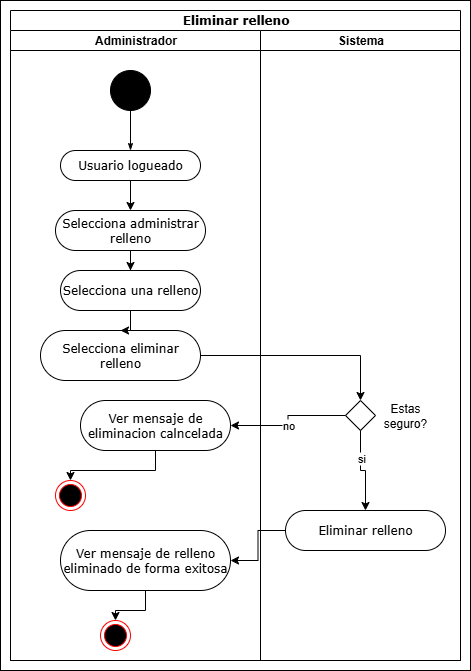

The diagram above was exported from draw.io. Its source (the exported page's mxGraphModel, read from the mxfile embedded in the PNG):
<mxGraphModel dx="1426" dy="785" grid="1" gridSize="10" guides="1" tooltips="1" connect="1" arrows="1" fold="1" page="1" pageScale="1" pageWidth="850" pageHeight="1100" background="none" math="0" shadow="0">
  <root>
    <mxCell id="0" />
    <mxCell id="1" parent="0" />
    <mxCell id="-cfjnvF_bHSGGwkKcoIG-19" value="" style="rounded=0;whiteSpace=wrap;html=1;" vertex="1" parent="1">
      <mxGeometry x="30" y="10" width="470" height="670" as="geometry" />
    </mxCell>
    <mxCell id="1c1d494c118603dd-1" value="Eliminar relleno" style="swimlane;html=1;childLayout=stackLayout;startSize=20;rounded=0;shadow=0;comic=0;labelBackgroundColor=none;strokeWidth=1;fontFamily=Verdana;fontSize=12;align=center;" parent="1" vertex="1">
      <mxGeometry x="40" y="20" width="450" height="650" as="geometry" />
    </mxCell>
    <mxCell id="1c1d494c118603dd-2" value="Administrador" style="swimlane;html=1;startSize=20;" parent="1c1d494c118603dd-1" vertex="1">
      <mxGeometry y="20" width="250" height="630" as="geometry" />
    </mxCell>
    <mxCell id="60571a20871a0731-4" value="" style="ellipse;whiteSpace=wrap;html=1;rounded=0;shadow=0;comic=0;labelBackgroundColor=none;strokeWidth=1;fillColor=#000000;fontFamily=Verdana;fontSize=12;align=center;" parent="1c1d494c118603dd-2" vertex="1">
      <mxGeometry x="100" y="40" width="40" height="40" as="geometry" />
    </mxCell>
    <mxCell id="60571a20871a0731-8" value="Usuario logueado" style="rounded=1;whiteSpace=wrap;html=1;shadow=0;comic=0;labelBackgroundColor=none;strokeWidth=1;fontFamily=Verdana;fontSize=12;align=center;arcSize=50;" parent="1c1d494c118603dd-2" vertex="1">
      <mxGeometry x="50" y="120" width="140" height="30" as="geometry" />
    </mxCell>
    <mxCell id="1c1d494c118603dd-27" style="edgeStyle=orthogonalEdgeStyle;rounded=0;html=1;labelBackgroundColor=none;startArrow=none;startFill=0;startSize=5;endArrow=classicThin;endFill=1;endSize=5;jettySize=auto;orthogonalLoop=1;strokeWidth=1;fontFamily=Verdana;fontSize=12" parent="1c1d494c118603dd-2" source="60571a20871a0731-4" target="60571a20871a0731-8" edge="1">
      <mxGeometry relative="1" as="geometry" />
    </mxCell>
    <mxCell id="-cfjnvF_bHSGGwkKcoIG-35" value="Selecciona una relleno" style="rounded=1;whiteSpace=wrap;html=1;shadow=0;comic=0;labelBackgroundColor=none;strokeWidth=1;fontFamily=Verdana;fontSize=12;align=center;arcSize=50;" vertex="1" parent="1c1d494c118603dd-2">
      <mxGeometry x="50" y="240" width="140" height="40" as="geometry" />
    </mxCell>
    <mxCell id="-cfjnvF_bHSGGwkKcoIG-68" style="edgeStyle=orthogonalEdgeStyle;rounded=0;orthogonalLoop=1;jettySize=auto;html=1;entryX=0.5;entryY=0;entryDx=0;entryDy=0;" edge="1" parent="1c1d494c118603dd-2" source="-cfjnvF_bHSGGwkKcoIG-50" target="-cfjnvF_bHSGGwkKcoIG-16">
      <mxGeometry relative="1" as="geometry" />
    </mxCell>
    <mxCell id="-cfjnvF_bHSGGwkKcoIG-50" value="Ver mensaje de relleno eliminado de forma exitosa" style="rounded=1;whiteSpace=wrap;html=1;shadow=0;comic=0;labelBackgroundColor=none;strokeWidth=1;fontFamily=Verdana;fontSize=12;align=center;arcSize=50;" vertex="1" parent="1c1d494c118603dd-2">
      <mxGeometry x="50" y="500" width="170" height="60" as="geometry" />
    </mxCell>
    <mxCell id="-cfjnvF_bHSGGwkKcoIG-16" value="" style="ellipse;html=1;shape=endState;fillColor=#000000;strokeColor=#ff0000;" vertex="1" parent="1c1d494c118603dd-2">
      <mxGeometry x="90" y="590" width="30" height="30" as="geometry" />
    </mxCell>
    <mxCell id="1c1d494c118603dd-3" value="Sistema" style="swimlane;html=1;startSize=20;" parent="1c1d494c118603dd-1" vertex="1">
      <mxGeometry x="250" y="20" width="200" height="630" as="geometry" />
    </mxCell>
    <mxCell id="-cfjnvF_bHSGGwkKcoIG-97" value="" style="rhombus;whiteSpace=wrap;html=1;" vertex="1" parent="1c1d494c118603dd-3">
      <mxGeometry x="85" y="370" width="30" height="30" as="geometry" />
    </mxCell>
    <mxCell id="-cfjnvF_bHSGGwkKcoIG-99" value="Estas seguro?" style="text;html=1;align=center;verticalAlign=middle;whiteSpace=wrap;rounded=0;" vertex="1" parent="1c1d494c118603dd-3">
      <mxGeometry x="115" y="370" width="60" height="30" as="geometry" />
    </mxCell>
    <mxCell id="-cfjnvF_bHSGGwkKcoIG-100" value="Eliminar relleno" style="rounded=1;whiteSpace=wrap;html=1;shadow=0;comic=0;labelBackgroundColor=none;strokeWidth=1;fontFamily=Verdana;fontSize=12;align=center;arcSize=50;" vertex="1" parent="1c1d494c118603dd-3">
      <mxGeometry x="25" y="480" width="160" height="40" as="geometry" />
    </mxCell>
    <mxCell id="-cfjnvF_bHSGGwkKcoIG-101" style="edgeStyle=orthogonalEdgeStyle;rounded=0;orthogonalLoop=1;jettySize=auto;html=1;" edge="1" parent="1c1d494c118603dd-3" source="-cfjnvF_bHSGGwkKcoIG-97" target="-cfjnvF_bHSGGwkKcoIG-100">
      <mxGeometry relative="1" as="geometry" />
    </mxCell>
    <mxCell id="-cfjnvF_bHSGGwkKcoIG-108" value="si" style="edgeLabel;html=1;align=center;verticalAlign=middle;resizable=0;points=[];" vertex="1" connectable="0" parent="-cfjnvF_bHSGGwkKcoIG-101">
      <mxGeometry x="-0.36" relative="1" as="geometry">
        <mxPoint as="offset" />
      </mxGeometry>
    </mxCell>
    <mxCell id="-cfjnvF_bHSGGwkKcoIG-102" style="edgeStyle=orthogonalEdgeStyle;rounded=0;orthogonalLoop=1;jettySize=auto;html=1;entryX=1;entryY=0.5;entryDx=0;entryDy=0;" edge="1" parent="1c1d494c118603dd-1" source="-cfjnvF_bHSGGwkKcoIG-100" target="-cfjnvF_bHSGGwkKcoIG-50">
      <mxGeometry relative="1" as="geometry" />
    </mxCell>
    <mxCell id="-cfjnvF_bHSGGwkKcoIG-56" style="edgeStyle=orthogonalEdgeStyle;rounded=0;orthogonalLoop=1;jettySize=auto;html=1;" edge="1" parent="1" source="-cfjnvF_bHSGGwkKcoIG-42" target="-cfjnvF_bHSGGwkKcoIG-35">
      <mxGeometry relative="1" as="geometry" />
    </mxCell>
    <mxCell id="-cfjnvF_bHSGGwkKcoIG-42" value="Selecciona administrar relleno" style="rounded=1;whiteSpace=wrap;html=1;shadow=0;comic=0;labelBackgroundColor=none;strokeWidth=1;fontFamily=Verdana;fontSize=12;align=center;arcSize=50;" vertex="1" parent="1">
      <mxGeometry x="85" y="220" width="150" height="40" as="geometry" />
    </mxCell>
    <mxCell id="-cfjnvF_bHSGGwkKcoIG-55" style="edgeStyle=orthogonalEdgeStyle;rounded=0;orthogonalLoop=1;jettySize=auto;html=1;" edge="1" parent="1" source="60571a20871a0731-8" target="-cfjnvF_bHSGGwkKcoIG-42">
      <mxGeometry relative="1" as="geometry" />
    </mxCell>
    <mxCell id="-cfjnvF_bHSGGwkKcoIG-111" style="edgeStyle=orthogonalEdgeStyle;rounded=0;orthogonalLoop=1;jettySize=auto;html=1;entryX=0.5;entryY=0;entryDx=0;entryDy=0;" edge="1" parent="1" source="-cfjnvF_bHSGGwkKcoIG-85" target="-cfjnvF_bHSGGwkKcoIG-97">
      <mxGeometry relative="1" as="geometry" />
    </mxCell>
    <mxCell id="-cfjnvF_bHSGGwkKcoIG-85" value="Selecciona eliminar relleno" style="rounded=1;whiteSpace=wrap;html=1;shadow=0;comic=0;labelBackgroundColor=none;strokeWidth=1;fontFamily=Verdana;fontSize=12;align=center;arcSize=50;" vertex="1" parent="1">
      <mxGeometry x="70" y="340" width="160" height="50" as="geometry" />
    </mxCell>
    <mxCell id="-cfjnvF_bHSGGwkKcoIG-87" style="edgeStyle=orthogonalEdgeStyle;rounded=0;orthogonalLoop=1;jettySize=auto;html=1;entryX=0.5;entryY=0;entryDx=0;entryDy=0;" edge="1" parent="1" source="-cfjnvF_bHSGGwkKcoIG-35" target="-cfjnvF_bHSGGwkKcoIG-85">
      <mxGeometry relative="1" as="geometry" />
    </mxCell>
    <mxCell id="-cfjnvF_bHSGGwkKcoIG-106" style="edgeStyle=orthogonalEdgeStyle;rounded=0;orthogonalLoop=1;jettySize=auto;html=1;entryX=0.5;entryY=0;entryDx=0;entryDy=0;" edge="1" parent="1" source="-cfjnvF_bHSGGwkKcoIG-103" target="-cfjnvF_bHSGGwkKcoIG-105">
      <mxGeometry relative="1" as="geometry" />
    </mxCell>
    <mxCell id="-cfjnvF_bHSGGwkKcoIG-103" value="Ver mensaje de eliminacion calncelada" style="rounded=1;whiteSpace=wrap;html=1;shadow=0;comic=0;labelBackgroundColor=none;strokeWidth=1;fontFamily=Verdana;fontSize=12;align=center;arcSize=50;" vertex="1" parent="1">
      <mxGeometry x="110" y="410" width="150" height="50" as="geometry" />
    </mxCell>
    <mxCell id="-cfjnvF_bHSGGwkKcoIG-104" style="edgeStyle=orthogonalEdgeStyle;rounded=0;orthogonalLoop=1;jettySize=auto;html=1;entryX=1;entryY=0.5;entryDx=0;entryDy=0;" edge="1" parent="1" source="-cfjnvF_bHSGGwkKcoIG-97" target="-cfjnvF_bHSGGwkKcoIG-103">
      <mxGeometry relative="1" as="geometry" />
    </mxCell>
    <mxCell id="-cfjnvF_bHSGGwkKcoIG-109" value="no" style="edgeLabel;html=1;align=center;verticalAlign=middle;resizable=0;points=[];" vertex="1" connectable="0" parent="-cfjnvF_bHSGGwkKcoIG-104">
      <mxGeometry x="0.08" y="-1" relative="1" as="geometry">
        <mxPoint as="offset" />
      </mxGeometry>
    </mxCell>
    <mxCell id="-cfjnvF_bHSGGwkKcoIG-105" value="" style="ellipse;html=1;shape=endState;fillColor=#000000;strokeColor=#ff0000;" vertex="1" parent="1">
      <mxGeometry x="85" y="490" width="30" height="30" as="geometry" />
    </mxCell>
  </root>
</mxGraphModel>